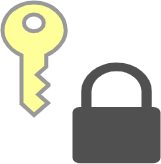

The diagram above was exported from draw.io. Its source (the exported page's mxGraphModel, read from the mxfile embedded in the PNG):
<mxGraphModel dx="1291" dy="711" grid="1" gridSize="10" guides="1" tooltips="1" connect="1" arrows="1" fold="1" page="1" pageScale="1" pageWidth="827" pageHeight="1169" math="0" shadow="0">
  <root>
    <mxCell id="0" />
    <mxCell id="1" parent="0" />
    <mxCell id="2" value="" style="group;fillColor=none;" vertex="1" connectable="0" parent="1">
      <mxGeometry x="80" y="160" width="158" height="160.69" as="geometry" />
    </mxCell>
    <mxCell id="3" value="" style="sketch=0;pointerEvents=1;shadow=0;dashed=0;html=1;strokeColor=#999999;labelPosition=center;verticalLabelPosition=bottom;verticalAlign=top;outlineConnect=0;align=center;shape=mxgraph.office.security.key_permissions;fillColor=#FFFF99;labelBackgroundColor=#99FFFF;fontFamily=Open Sans;fontSource=https%3A%2F%2Ffonts.googleapis.com%2Fcss%3Ffamily%3DOpen%2BSans;fontSize=50;fontColor=#3333FF;fillStyle=solid;rotation=-180;direction=west;strokeWidth=4;" vertex="1" parent="2">
      <mxGeometry width="63.13" height="112.63" as="geometry" />
    </mxCell>
    <mxCell id="4" value="" style="sketch=0;pointerEvents=1;shadow=0;dashed=0;html=1;strokeColor=none;fillColor=#505050;labelPosition=center;verticalLabelPosition=bottom;verticalAlign=top;outlineConnect=0;align=center;shape=mxgraph.office.security.lock_protected;" vertex="1" parent="2">
      <mxGeometry x="70" y="60" width="88" height="100.69" as="geometry" />
    </mxCell>
  </root>
</mxGraphModel>